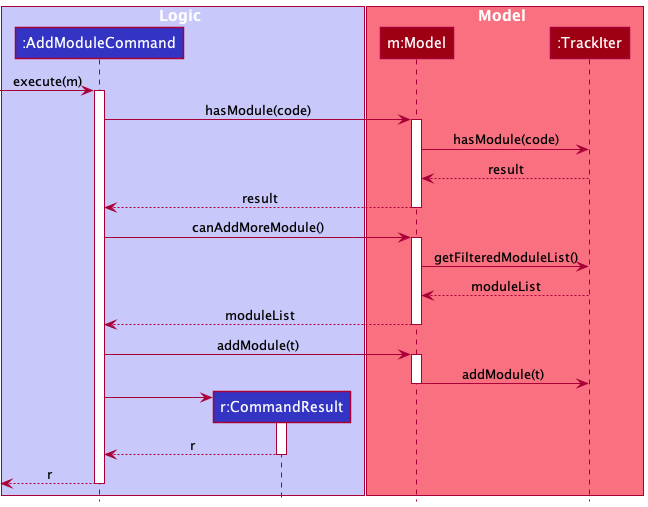

The diagram above was rendered by PlantUML. Its source (embedded in the PNG):
@startuml
!include style.puml

box Logic LOGIC_COLOR_T1
participant ":AddModuleCommand" as AddModuleCommand LOGIC_COLOR
participant "r:CommandResult" as CommandResult LOGIC_COLOR
end box

box Model MODEL_COLOR_T1
participant "m:Model" as Model MODEL_COLOR
participant ":TrackIter" as TrackIter MODEL_COLOR
end box

[-> AddModuleCommand : execute(m)
activate AddModuleCommand

'hasModule
AddModuleCommand -> Model : hasModule(code)
activate Model
Model -> TrackIter : hasModule(code)
TrackIter --> Model : result
Model --> AddModuleCommand : result
deactivate Model
'end

'canAddMoreModule
AddModuleCommand -> Model : canAddMoreModule()
activate Model
Model -> TrackIter : getFilteredModuleList()
TrackIter --> Model : moduleList
Model --> AddModuleCommand : moduleList
deactivate Model
'end

'addModule
AddModuleCommand -> Model : addModule(t)
activate Model
Model -> TrackIter : addModule(t)
deactivate Model
'end


create CommandResult
AddModuleCommand -> CommandResult
activate CommandResult

CommandResult --> AddModuleCommand : r
deactivate CommandResult

[<--AddModuleCommand : r
deactivate AddModuleCommand

@enduml